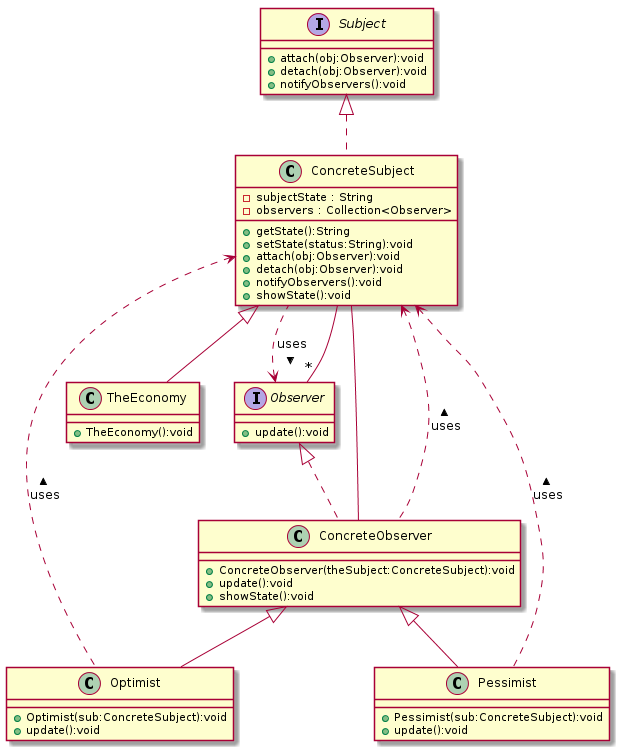

The diagram above was rendered by PlantUML. Its source (embedded in the PNG):
@startuml
class Optimist {
+ Optimist(sub:ConcreteSubject):void
+ update():void
}
class ConcreteSubject {
-subjectState : String
-observers : Collection<Observer>
+ getState():String
+ setState(status:String):void
+ attach(obj:Observer):void
+ detach(obj:Observer):void
+ notifyObservers():void
+ showState():void
}
class TheEconomy {
+ TheEconomy():void
}
interface Observer {
+ update():void
}
class ConcreteObserver {
+ ConcreteObserver(theSubject:ConcreteSubject):void
+ update():void
+ showState():void
}
interface Subject {
+ attach(obj:Observer):void
+ detach(obj:Observer):void
+ notifyObservers():void
}
class Pessimist {
+ Pessimist(sub:ConcreteSubject):void
+ update():void
}
ConcreteObserver <|-- Optimist
ConcreteSubject <.. Optimist : < uses 
Subject <|.. ConcreteSubject
Observer <.. ConcreteSubject : < uses 
ConcreteSubject --"*" Observer
ConcreteSubject <|-- TheEconomy
Observer <|.. ConcreteObserver
ConcreteSubject <.. ConcreteObserver : < uses 
ConcreteObserver -- ConcreteSubject
ConcreteObserver <|-- Pessimist
ConcreteSubject <.. Pessimist : < uses 
@enduml